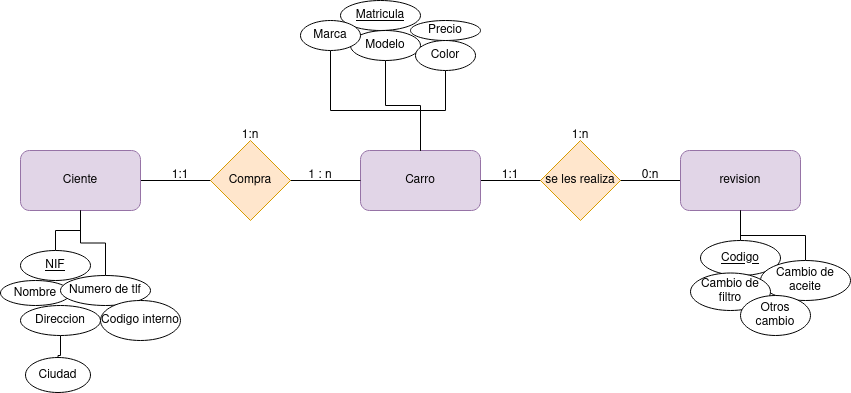

The diagram above was exported from draw.io. Its source (the exported page's mxGraphModel, read from the mxfile embedded in the PNG):
<mxGraphModel dx="824" dy="858" grid="1" gridSize="10" guides="1" tooltips="1" connect="1" arrows="1" fold="1" page="1" pageScale="1" pageWidth="827" pageHeight="1169" math="0" shadow="0">
  <root>
    <mxCell id="0" />
    <mxCell id="1" parent="0" />
    <mxCell id="Ub_qBFgThshhNH0EJoUH-7" style="edgeStyle=orthogonalEdgeStyle;rounded=0;orthogonalLoop=1;jettySize=auto;html=1;endArrow=none;endFill=0;" edge="1" parent="1" source="Ub_qBFgThshhNH0EJoUH-1" target="Ub_qBFgThshhNH0EJoUH-2">
      <mxGeometry relative="1" as="geometry" />
    </mxCell>
    <mxCell id="Ub_qBFgThshhNH0EJoUH-1" value="Carro" style="rounded=1;whiteSpace=wrap;html=1;fillColor=#e1d5e7;strokeColor=#9673a6;" vertex="1" parent="1">
      <mxGeometry x="360" y="360" width="120" height="60" as="geometry" />
    </mxCell>
    <mxCell id="Ub_qBFgThshhNH0EJoUH-2" value="revision" style="rounded=1;whiteSpace=wrap;html=1;fillColor=#e1d5e7;strokeColor=#9673a6;" vertex="1" parent="1">
      <mxGeometry x="680" y="360" width="120" height="60" as="geometry" />
    </mxCell>
    <mxCell id="Ub_qBFgThshhNH0EJoUH-6" style="edgeStyle=orthogonalEdgeStyle;rounded=0;orthogonalLoop=1;jettySize=auto;html=1;entryX=0;entryY=0.5;entryDx=0;entryDy=0;endArrow=none;endFill=0;" edge="1" parent="1" source="Ub_qBFgThshhNH0EJoUH-3" target="Ub_qBFgThshhNH0EJoUH-1">
      <mxGeometry relative="1" as="geometry" />
    </mxCell>
    <mxCell id="Ub_qBFgThshhNH0EJoUH-3" value="Ciente" style="rounded=1;whiteSpace=wrap;html=1;fillColor=#e1d5e7;strokeColor=#9673a6;" vertex="1" parent="1">
      <mxGeometry x="20" y="360" width="120" height="60" as="geometry" />
    </mxCell>
    <mxCell id="Ub_qBFgThshhNH0EJoUH-4" value="Compra" style="rhombus;whiteSpace=wrap;html=1;fillColor=#ffe6cc;strokeColor=#d79b00;" vertex="1" parent="1">
      <mxGeometry x="210" y="350" width="80" height="80" as="geometry" />
    </mxCell>
    <mxCell id="Ub_qBFgThshhNH0EJoUH-5" value="se les realiza" style="rhombus;whiteSpace=wrap;html=1;fillColor=#ffe6cc;strokeColor=#d79b00;" vertex="1" parent="1">
      <mxGeometry x="540" y="350" width="80" height="80" as="geometry" />
    </mxCell>
    <mxCell id="Ub_qBFgThshhNH0EJoUH-8" value="Matricula" style="ellipse;whiteSpace=wrap;html=1;align=center;fontStyle=4" vertex="1" parent="1">
      <mxGeometry x="340" y="210" width="80" height="30" as="geometry" />
    </mxCell>
    <mxCell id="Ub_qBFgThshhNH0EJoUH-10" value="Precio" style="ellipse;whiteSpace=wrap;html=1;align=center;" vertex="1" parent="1">
      <mxGeometry x="410" y="230" width="70" height="20" as="geometry" />
    </mxCell>
    <mxCell id="Ub_qBFgThshhNH0EJoUH-37" style="edgeStyle=orthogonalEdgeStyle;rounded=0;orthogonalLoop=1;jettySize=auto;html=1;endArrow=none;endFill=0;" edge="1" parent="1" source="Ub_qBFgThshhNH0EJoUH-11" target="Ub_qBFgThshhNH0EJoUH-1">
      <mxGeometry relative="1" as="geometry" />
    </mxCell>
    <mxCell id="Ub_qBFgThshhNH0EJoUH-11" value="Modelo" style="ellipse;whiteSpace=wrap;html=1;align=center;" vertex="1" parent="1">
      <mxGeometry x="350" y="240" width="70" height="30" as="geometry" />
    </mxCell>
    <mxCell id="Ub_qBFgThshhNH0EJoUH-38" style="edgeStyle=orthogonalEdgeStyle;rounded=0;orthogonalLoop=1;jettySize=auto;html=1;exitX=0.5;exitY=1;exitDx=0;exitDy=0;endArrow=none;endFill=0;" edge="1" parent="1" source="Ub_qBFgThshhNH0EJoUH-12" target="Ub_qBFgThshhNH0EJoUH-1">
      <mxGeometry relative="1" as="geometry" />
    </mxCell>
    <mxCell id="Ub_qBFgThshhNH0EJoUH-12" value="Color" style="ellipse;whiteSpace=wrap;html=1;align=center;" vertex="1" parent="1">
      <mxGeometry x="415" y="250" width="60" height="30" as="geometry" />
    </mxCell>
    <mxCell id="Ub_qBFgThshhNH0EJoUH-39" style="edgeStyle=orthogonalEdgeStyle;rounded=0;orthogonalLoop=1;jettySize=auto;html=1;endArrow=none;endFill=0;" edge="1" parent="1" source="Ub_qBFgThshhNH0EJoUH-14" target="Ub_qBFgThshhNH0EJoUH-1">
      <mxGeometry relative="1" as="geometry">
        <Array as="points">
          <mxPoint x="330" y="320" />
          <mxPoint x="420" y="320" />
        </Array>
      </mxGeometry>
    </mxCell>
    <mxCell id="Ub_qBFgThshhNH0EJoUH-14" value="Marca" style="ellipse;whiteSpace=wrap;html=1;align=center;" vertex="1" parent="1">
      <mxGeometry x="300" y="230" width="60" height="30" as="geometry" />
    </mxCell>
    <mxCell id="Ub_qBFgThshhNH0EJoUH-35" style="edgeStyle=orthogonalEdgeStyle;rounded=0;orthogonalLoop=1;jettySize=auto;html=1;endArrow=none;endFill=0;" edge="1" parent="1" source="Ub_qBFgThshhNH0EJoUH-15" target="Ub_qBFgThshhNH0EJoUH-3">
      <mxGeometry relative="1" as="geometry" />
    </mxCell>
    <mxCell id="Ub_qBFgThshhNH0EJoUH-15" value="NIF" style="ellipse;whiteSpace=wrap;html=1;align=center;fontStyle=4;" vertex="1" parent="1">
      <mxGeometry x="20" y="460" width="70" height="30" as="geometry" />
    </mxCell>
    <mxCell id="Ub_qBFgThshhNH0EJoUH-16" value="Nombre" style="ellipse;whiteSpace=wrap;html=1;align=center;" vertex="1" parent="1">
      <mxGeometry y="490" width="70" height="25" as="geometry" />
    </mxCell>
    <mxCell id="Ub_qBFgThshhNH0EJoUH-36" value="" style="edgeStyle=orthogonalEdgeStyle;rounded=0;orthogonalLoop=1;jettySize=auto;html=1;endArrow=none;endFill=0;" edge="1" parent="1" source="Ub_qBFgThshhNH0EJoUH-17" target="Ub_qBFgThshhNH0EJoUH-3">
      <mxGeometry relative="1" as="geometry" />
    </mxCell>
    <mxCell id="Ub_qBFgThshhNH0EJoUH-17" value="Numero de tlf" style="ellipse;whiteSpace=wrap;html=1;align=center;" vertex="1" parent="1">
      <mxGeometry x="60" y="485" width="90" height="30" as="geometry" />
    </mxCell>
    <mxCell id="Ub_qBFgThshhNH0EJoUH-20" style="edgeStyle=orthogonalEdgeStyle;rounded=0;orthogonalLoop=1;jettySize=auto;html=1;endArrow=none;endFill=0;" edge="1" parent="1" source="Ub_qBFgThshhNH0EJoUH-18" target="Ub_qBFgThshhNH0EJoUH-19">
      <mxGeometry relative="1" as="geometry" />
    </mxCell>
    <mxCell id="Ub_qBFgThshhNH0EJoUH-18" value="Direccion" style="ellipse;whiteSpace=wrap;html=1;align=center;" vertex="1" parent="1">
      <mxGeometry x="20" y="515" width="80" height="30" as="geometry" />
    </mxCell>
    <mxCell id="Ub_qBFgThshhNH0EJoUH-19" value="Ciudad" style="ellipse;whiteSpace=wrap;html=1;align=center;" vertex="1" parent="1">
      <mxGeometry x="25" y="567" width="65" height="35" as="geometry" />
    </mxCell>
    <mxCell id="Ub_qBFgThshhNH0EJoUH-21" value="Codigo interno" style="ellipse;whiteSpace=wrap;html=1;align=center;" vertex="1" parent="1">
      <mxGeometry x="100" y="510" width="80" height="40" as="geometry" />
    </mxCell>
    <mxCell id="Ub_qBFgThshhNH0EJoUH-40" style="edgeStyle=orthogonalEdgeStyle;rounded=0;orthogonalLoop=1;jettySize=auto;html=1;endArrow=none;endFill=0;" edge="1" parent="1" source="Ub_qBFgThshhNH0EJoUH-22" target="Ub_qBFgThshhNH0EJoUH-2">
      <mxGeometry relative="1" as="geometry" />
    </mxCell>
    <mxCell id="Ub_qBFgThshhNH0EJoUH-22" value="Codigo" style="ellipse;whiteSpace=wrap;html=1;align=center;fontStyle=4;" vertex="1" parent="1">
      <mxGeometry x="700" y="450" width="80" height="35" as="geometry" />
    </mxCell>
    <mxCell id="Ub_qBFgThshhNH0EJoUH-41" style="edgeStyle=orthogonalEdgeStyle;rounded=0;orthogonalLoop=1;jettySize=auto;html=1;endArrow=none;endFill=0;" edge="1" parent="1" source="Ub_qBFgThshhNH0EJoUH-23" target="Ub_qBFgThshhNH0EJoUH-2">
      <mxGeometry relative="1" as="geometry" />
    </mxCell>
    <mxCell id="Ub_qBFgThshhNH0EJoUH-23" value="Cambio de aceite" style="ellipse;whiteSpace=wrap;html=1;align=center;" vertex="1" parent="1">
      <mxGeometry x="760" y="470" width="90" height="40" as="geometry" />
    </mxCell>
    <mxCell id="Ub_qBFgThshhNH0EJoUH-24" value="Cambio de filtro" style="ellipse;whiteSpace=wrap;html=1;align=center;" vertex="1" parent="1">
      <mxGeometry x="690" y="482.5" width="80" height="37.5" as="geometry" />
    </mxCell>
    <mxCell id="Ub_qBFgThshhNH0EJoUH-27" value="Otros cambio" style="ellipse;whiteSpace=wrap;html=1;align=center;" vertex="1" parent="1">
      <mxGeometry x="740" y="505" width="70" height="40" as="geometry" />
    </mxCell>
    <mxCell id="Ub_qBFgThshhNH0EJoUH-28" value="1 : n" style="text;html=1;strokeColor=none;fillColor=none;align=center;verticalAlign=middle;whiteSpace=wrap;rounded=0;" vertex="1" parent="1">
      <mxGeometry x="290" y="370" width="60" height="30" as="geometry" />
    </mxCell>
    <mxCell id="Ub_qBFgThshhNH0EJoUH-29" value="1:1" style="text;html=1;strokeColor=none;fillColor=none;align=center;verticalAlign=middle;whiteSpace=wrap;rounded=0;" vertex="1" parent="1">
      <mxGeometry x="150" y="370" width="60" height="30" as="geometry" />
    </mxCell>
    <mxCell id="Ub_qBFgThshhNH0EJoUH-30" value="1:n" style="text;html=1;strokeColor=none;fillColor=none;align=center;verticalAlign=middle;whiteSpace=wrap;rounded=0;" vertex="1" parent="1">
      <mxGeometry x="220" y="330" width="60" height="30" as="geometry" />
    </mxCell>
    <mxCell id="Ub_qBFgThshhNH0EJoUH-31" value="0:n" style="text;html=1;strokeColor=none;fillColor=none;align=center;verticalAlign=middle;whiteSpace=wrap;rounded=0;" vertex="1" parent="1">
      <mxGeometry x="620" y="370" width="60" height="30" as="geometry" />
    </mxCell>
    <mxCell id="Ub_qBFgThshhNH0EJoUH-33" value="1:1" style="text;html=1;strokeColor=none;fillColor=none;align=center;verticalAlign=middle;whiteSpace=wrap;rounded=0;" vertex="1" parent="1">
      <mxGeometry x="480" y="370" width="60" height="30" as="geometry" />
    </mxCell>
    <mxCell id="Ub_qBFgThshhNH0EJoUH-34" value="1:n" style="text;html=1;strokeColor=none;fillColor=none;align=center;verticalAlign=middle;whiteSpace=wrap;rounded=0;" vertex="1" parent="1">
      <mxGeometry x="550" y="330" width="60" height="30" as="geometry" />
    </mxCell>
  </root>
</mxGraphModel>